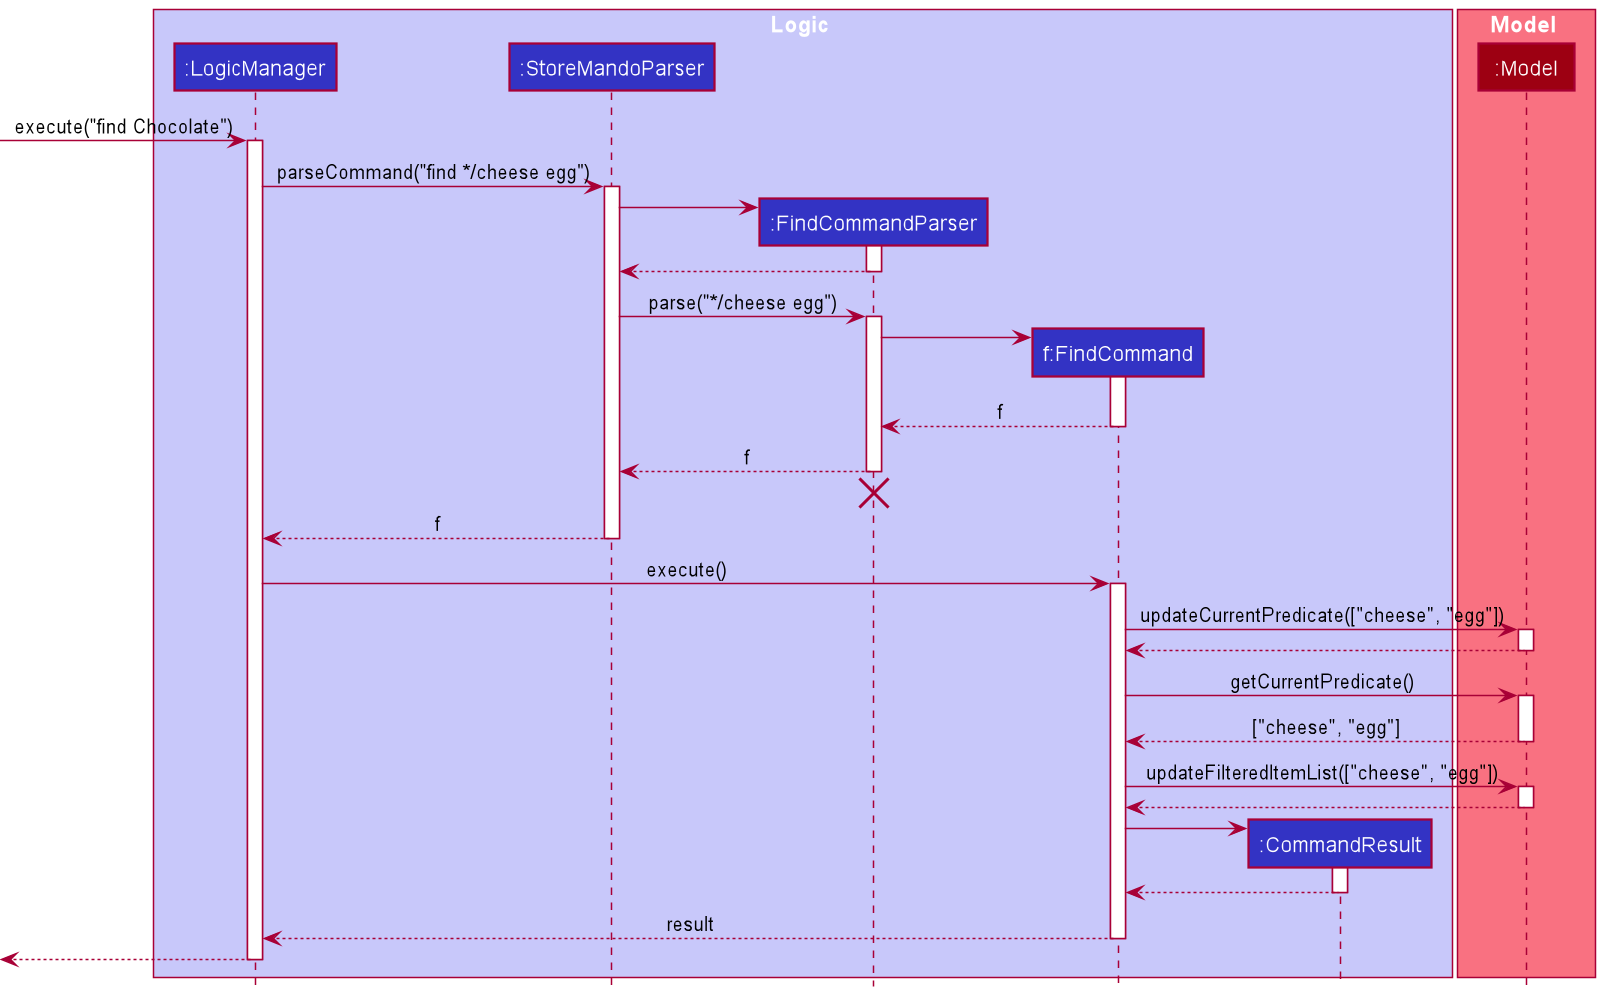

The diagram above was rendered by PlantUML. Its source (embedded in the PNG):
@startuml
!include style.puml

box Logic LOGIC_COLOR_T1
participant ":LogicManager" as LogicManager LOGIC_COLOR
participant ":StoreMandoParser" as StoreMandoParser LOGIC_COLOR
participant ":FindCommandParser" as FindCommandParser LOGIC_COLOR
participant "f:FindCommand" as FindCommand LOGIC_COLOR
participant ":CommandResult" as CommandResult LOGIC_COLOR
end box

box Model MODEL_COLOR_T1
participant ":Model" as Model MODEL_COLOR
end box

[-> LogicManager : execute("find Chocolate")
activate LogicManager

LogicManager -> StoreMandoParser : parseCommand("find */cheese egg")
activate StoreMandoParser

create FindCommandParser
StoreMandoParser -> FindCommandParser
activate FindCommandParser

FindCommandParser --> StoreMandoParser
deactivate FindCommandParser

StoreMandoParser -> FindCommandParser : parse("*/cheese egg")
activate FindCommandParser

create FindCommand
FindCommandParser -> FindCommand
activate FindCommand

FindCommand --> FindCommandParser : f
deactivate FindCommand

FindCommandParser --> StoreMandoParser : f
deactivate FindCommandParser
'Hidden arrow to position the destroy marker below the end of the activation bar.
FindCommandParser -[hidden]-> StoreMandoParser
destroy FindCommandParser

StoreMandoParser --> LogicManager : f
deactivate StoreMandoParser

LogicManager -> FindCommand : execute()
activate FindCommand

FindCommand -> Model : updateCurrentPredicate(["cheese", "egg"])
activate Model

Model --> FindCommand
deactivate Model

FindCommand -> Model : getCurrentPredicate()
activate Model

Model --> FindCommand : ["cheese", "egg"]
deactivate Model

FindCommand -> Model : updateFilteredItemList(["cheese", "egg"])
activate Model

Model --> FindCommand
deactivate Model

create CommandResult
FindCommand -> CommandResult
activate CommandResult

CommandResult --> FindCommand
deactivate CommandResult

FindCommand --> LogicManager : result
deactivate FindCommand

[<--LogicManager
deactivate LogicManager
@enduml